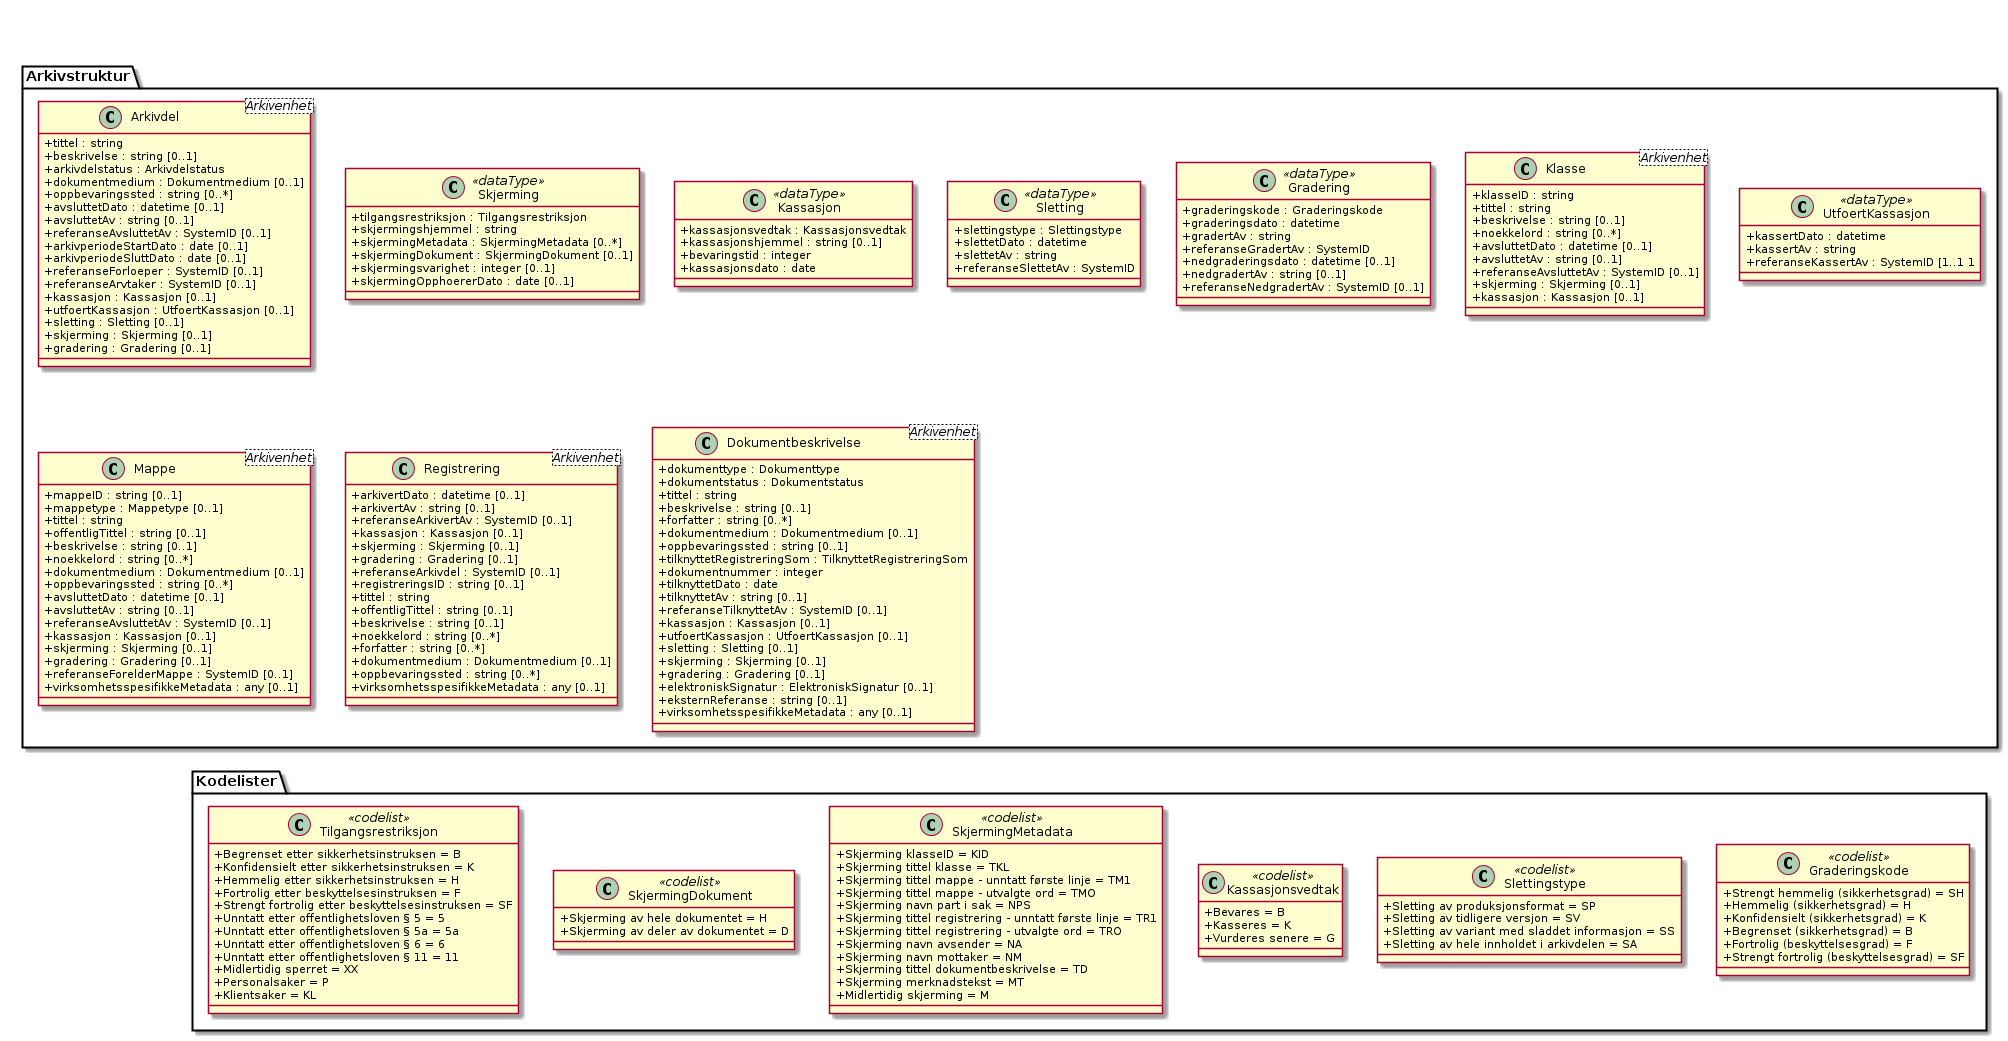

The diagram above was rendered by PlantUML. Its source (embedded in the PNG):
@startuml
skinparam classAttributeIconSize 0

class Arkivstruktur.Arkivdel <Arkivenhet> {
  +tittel : string
  +beskrivelse : string [0..1]
  +arkivdelstatus : Arkivdelstatus
  +dokumentmedium : Dokumentmedium [0..1]
  +oppbevaringssted : string [0..*]
  +avsluttetDato : datetime [0..1]
  +avsluttetAv : string [0..1]
  +referanseAvsluttetAv : SystemID [0..1]
  +arkivperiodeStartDato : date [0..1]
  +arkivperiodeSluttDato : date [0..1]
  +referanseForloeper : SystemID [0..1]
  +referanseArvtaker : SystemID [0..1]
  +kassasjon : Kassasjon [0..1]
  +utfoertKassasjon : UtfoertKassasjon [0..1]
  +sletting : Sletting [0..1]
  +skjerming : Skjerming [0..1]
  +gradering : Gradering [0..1]
}
class Arkivstruktur.Skjerming <<dataType>> {
  +tilgangsrestriksjon : Tilgangsrestriksjon
  +skjermingshjemmel : string
  +skjermingMetadata : SkjermingMetadata [0..*]
  +skjermingDokument : SkjermingDokument [0..1]
  +skjermingsvarighet : integer [0..1]
  +skjermingOpphoererDato : date [0..1]
}
class Kodelister.Tilgangsrestriksjon <<codelist>> {
  +Begrenset etter sikkerhetsinstruksen = B
  +Konfidensielt etter sikkerhetsinstruksen = K
  +Hemmelig etter sikkerhetsinstruksen = H
  +Fortrolig etter beskyttelsesinstruksen = F
  +Strengt fortrolig etter beskyttelsesinstruksen = SF
  +Unntatt etter offentlighetsloven § 5 = 5
  +Unntatt etter offentlighetsloven § 5a = 5a
  +Unntatt etter offentlighetsloven § 6 = 6
  +Unntatt etter offentlighetsloven § 11 = 11
  +Midlertidig sperret = XX
  +Personalsaker = P
  +Klientsaker = KL
}
class Arkivstruktur.Kassasjon <<dataType>> {
  +kassasjonsvedtak : Kassasjonsvedtak
  +kassasjonshjemmel : string [0..1]
  +bevaringstid : integer
  +kassasjonsdato : date
}
class Kodelister.SkjermingDokument <<codelist>> {
  +Skjerming av hele dokumentet = H
  +Skjerming av deler av dokumentet = D
}
class Arkivstruktur.Klasse <Arkivenhet> {
  +klasseID : string
  +tittel : string
  +beskrivelse : string [0..1]
  +noekkelord : string [0..*]
  +avsluttetDato : datetime [0..1]
  +avsluttetAv : string [0..1]
  +referanseAvsluttetAv : SystemID [0..1]
  +skjerming : Skjerming [0..1]
  +kassasjon : Kassasjon [0..1]
}
class Arkivstruktur.UtfoertKassasjon <<dataType>> {
  +kassertDato : datetime
  +kassertAv : string
  +referanseKassertAv : SystemID [1..1 1
}
class Kodelister.Kassasjonsvedtak <<codelist>> {
  +Bevares = B
  +Kasseres = K
  +Vurderes senere = G
}
class Arkivstruktur.Sletting <<dataType>> {
  +slettingstype : Slettingstype
  +slettetDato : datetime
  +slettetAv : string
  +referanseSlettetAv : SystemID
}
class Kodelister.Slettingstype <<codelist>> {
  +Sletting av produksjonsformat = SP
  +Sletting av tidligere versjon = SV
  +Sletting av variant med sladdet informasjon = SS
  +Sletting av hele innholdet i arkivdelen = SA
}
class Arkivstruktur.Mappe <Arkivenhet> {
  +mappeID : string [0..1]
  +mappetype : Mappetype [0..1]
  +tittel : string
  +offentligTittel : string [0..1]
  +beskrivelse : string [0..1]
  +noekkelord : string [0..*]
  +dokumentmedium : Dokumentmedium [0..1]
  +oppbevaringssted : string [0..*]
  +avsluttetDato : datetime [0..1]
  +avsluttetAv : string [0..1]
  +referanseAvsluttetAv : SystemID [0..1]
  +kassasjon : Kassasjon [0..1]
  +skjerming : Skjerming [0..1]
  +gradering : Gradering [0..1]
  +referanseForelderMappe : SystemID [0..1]
  +virksomhetsspesifikkeMetadata : any [0..1]
}
class Arkivstruktur.Gradering <<dataType>> {
  +graderingskode : Graderingskode
  +graderingsdato : datetime
  +gradertAv : string
  +referanseGradertAv : SystemID
  +nedgraderingsdato : datetime [0..1]
  +nedgradertAv : string [0..1]
  +referanseNedgradertAv : SystemID [0..1]
}
class Kodelister.SkjermingMetadata <<codelist>> {
  +Skjerming klasseID = KID
  +Skjerming tittel klasse = TKL
  +Skjerming tittel mappe - unntatt første linje = TM1
  +Skjerming tittel mappe - utvalgte ord = TMO
  +Skjerming navn part i sak = NPS
  +Skjerming tittel registrering - unntatt første linje = TR1
  +Skjerming tittel registrering - utvalgte ord = TRO
  +Skjerming navn avsender = NA
  +Skjerming navn mottaker = NM
  +Skjerming tittel dokumentbeskrivelse = TD
  +Skjerming merknadstekst = MT
  +Midlertidig skjerming = M
}
class Arkivstruktur.Registrering <Arkivenhet> {
  +arkivertDato : datetime [0..1]
  +arkivertAv : string [0..1]
  +referanseArkivertAv : SystemID [0..1]
  +kassasjon : Kassasjon [0..1]
  +skjerming : Skjerming [0..1]
  +gradering : Gradering [0..1]
  +referanseArkivdel : SystemID [0..1]
  +registreringsID : string [0..1]
  +tittel : string
  +offentligTittel : string [0..1]
  +beskrivelse : string [0..1]
  +noekkelord : string [0..*]
  +forfatter : string [0..*]
  +dokumentmedium : Dokumentmedium [0..1]
  +oppbevaringssted : string [0..*]
  +virksomhetsspesifikkeMetadata : any [0..1]
}
class Kodelister.Graderingskode <<codelist>> {
  {field} +Strengt hemmelig (sikkerhetsgrad) = SH
  {field} +Hemmelig (sikkerhetsgrad) = H
  {field} +Konfidensielt (sikkerhetsgrad) = K
  {field} +Begrenset (sikkerhetsgrad) = B
  {field} +Fortrolig (beskyttelsesgrad) = F
  {field} +Strengt fortrolig (beskyttelsesgrad) = SF
}
class Arkivstruktur.Dokumentbeskrivelse <Arkivenhet> {
  +dokumenttype : Dokumenttype
  +dokumentstatus : Dokumentstatus
  +tittel : string
  +beskrivelse : string [0..1]
  +forfatter : string [0..*]
  +dokumentmedium : Dokumentmedium [0..1]
  +oppbevaringssted : string [0..1]
  +tilknyttetRegistreringSom : TilknyttetRegistreringSom
  +dokumentnummer : integer
  +tilknyttetDato : date
  +tilknyttetAv : string [0..1]
  +referanseTilknyttetAv : SystemID [0..1]
  +kassasjon : Kassasjon [0..1]
  +utfoertKassasjon : UtfoertKassasjon [0..1]
  +sletting : Sletting [0..1]
  +skjerming : Skjerming [0..1]
  +gradering : Gradering [0..1]
  +elektroniskSignatur : ElektroniskSignatur [0..1]
  +eksternReferanse : string [0..1]
  +virksomhetsspesifikkeMetadata : any [0..1]
}

Arkivstruktur.Gradering <-[hidden]-- Kodelister.Graderingskode
Arkivstruktur.Sletting <-[hidden]-- Kodelister.Slettingstype
Arkivstruktur.Skjerming <-[hidden]-- Kodelister.SkjermingDokument
Arkivstruktur.Skjerming <-[hidden]-- Kodelister.SkjermingMetadata
Arkivstruktur.Skjerming <-[hidden]-- Kodelister.Tilgangsrestriksjon
Arkivstruktur.Kassasjon <-[hidden]-- Kodelister.Kassasjonsvedtak
@enduml